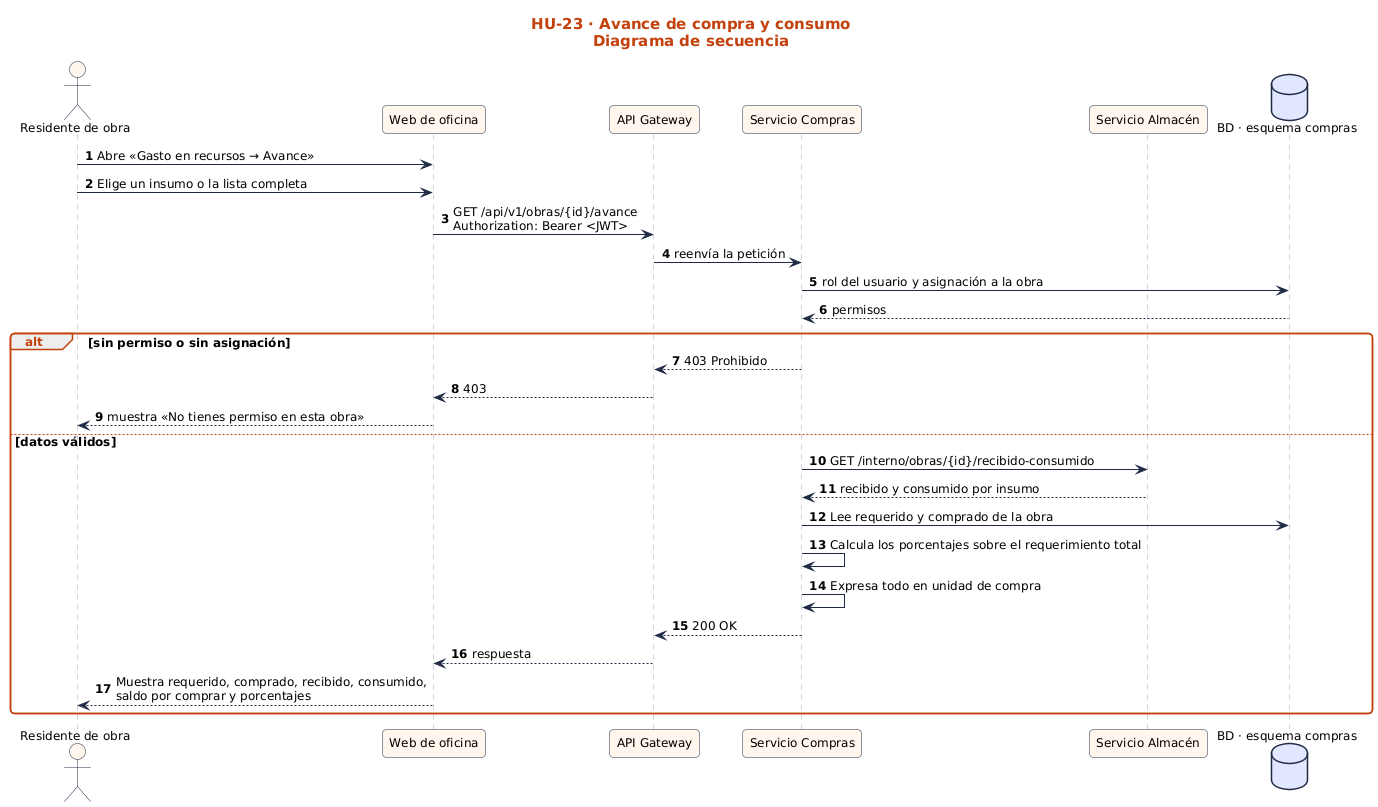

The diagram above was rendered by PlantUML. Its source (embedded in the PNG):
@startuml
!include ../../estilo.iuml
title HU-23 · Avance de compra y consumo\nDiagrama de secuencia
autonumber
actor "Residente de obra" as U
participant "Web de oficina" as UI
participant "API Gateway" as GW
participant "Servicio Compras" as S
participant "Servicio Almacén" as X0
database "BD · esquema compras" as BD
U -> UI : Abre «Gasto en recursos → Avance»
U -> UI : Elige un insumo o la lista completa
UI -> GW : GET /api/v1/obras/{id}/avance\nAuthorization: Bearer <JWT>
GW -> S : reenvía la petición
S -> BD : rol del usuario y asignación a la obra
BD --> S : permisos
alt sin permiso o sin asignación
  S --> GW : 403 Prohibido
  GW --> UI : 403
  UI --> U : muestra «No tienes permiso en esta obra»
else datos válidos
  S -> X0 : GET /interno/obras/{id}/recibido-consumido
  X0 --> S : recibido y consumido por insumo
  S -> BD : Lee requerido y comprado de la obra
  S -> S : Calcula los porcentajes sobre el requerimiento total
  S -> S : Expresa todo en unidad de compra
  S --> GW : 200 OK
  GW --> UI : respuesta
  UI --> U : Muestra requerido, comprado, recibido, consumido,\nsaldo por comprar y porcentajes
end
@enduml